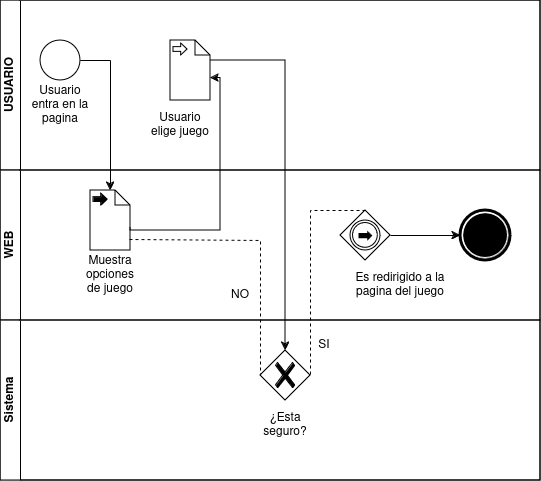

The diagram above was exported from draw.io. Its source (the exported page's mxGraphModel, read from the mxfile embedded in the PNG):
<mxGraphModel dx="1364" dy="766" grid="1" gridSize="10" guides="1" tooltips="1" connect="1" arrows="1" fold="1" page="1" pageScale="1" pageWidth="827" pageHeight="1169" math="0" shadow="0">
  <root>
    <mxCell id="0" />
    <mxCell id="1" parent="0" />
    <mxCell id="dNxyNK7c78bLwvsdeMH5-19" value="" style="swimlane;html=1;childLayout=stackLayout;resizeParent=1;resizeParentMax=0;horizontal=0;startSize=0;horizontalStack=0;" parent="1" vertex="1">
      <mxGeometry x="120" y="120" width="540" height="480" as="geometry">
        <mxRectangle x="120" y="120" width="40" height="50" as="alternateBounds" />
      </mxGeometry>
    </mxCell>
    <mxCell id="dNxyNK7c78bLwvsdeMH5-20" value="USUARIO" style="swimlane;html=1;startSize=20;horizontal=0;" parent="dNxyNK7c78bLwvsdeMH5-19" vertex="1">
      <mxGeometry width="540" height="170" as="geometry">
        <mxRectangle width="540" height="30" as="alternateBounds" />
      </mxGeometry>
    </mxCell>
    <mxCell id="dNxyNK7c78bLwvsdeMH5-23" value="" style="ellipse;whiteSpace=wrap;html=1;" parent="dNxyNK7c78bLwvsdeMH5-20" vertex="1">
      <mxGeometry x="40" y="40" width="40" height="40" as="geometry" />
    </mxCell>
    <mxCell id="V4fZrjj8gAOpQlev2I7I-2" value="Usuario entra en la pagina" style="text;html=1;align=center;verticalAlign=middle;whiteSpace=wrap;rounded=0;" vertex="1" parent="dNxyNK7c78bLwvsdeMH5-20">
      <mxGeometry x="30" y="90" width="60" height="30" as="geometry" />
    </mxCell>
    <mxCell id="V4fZrjj8gAOpQlev2I7I-7" value="" style="shape=mxgraph.bpmn.data;labelPosition=center;verticalLabelPosition=bottom;align=center;verticalAlign=top;size=15;html=1;bpmnTransferType=input;" vertex="1" parent="dNxyNK7c78bLwvsdeMH5-20">
      <mxGeometry x="170" y="40" width="40" height="60" as="geometry" />
    </mxCell>
    <mxCell id="V4fZrjj8gAOpQlev2I7I-9" value="Usuario elige juego" style="text;html=1;align=center;verticalAlign=middle;whiteSpace=wrap;rounded=0;" vertex="1" parent="dNxyNK7c78bLwvsdeMH5-20">
      <mxGeometry x="150" y="110" width="60" height="30" as="geometry" />
    </mxCell>
    <mxCell id="dNxyNK7c78bLwvsdeMH5-21" value="WEB" style="swimlane;html=1;startSize=20;horizontal=0;" parent="dNxyNK7c78bLwvsdeMH5-19" vertex="1">
      <mxGeometry y="170" width="540" height="150" as="geometry" />
    </mxCell>
    <mxCell id="V4fZrjj8gAOpQlev2I7I-3" value="" style="shape=mxgraph.bpmn.data;labelPosition=center;verticalLabelPosition=bottom;align=center;verticalAlign=top;size=15;html=1;bpmnTransferType=output;" vertex="1" parent="dNxyNK7c78bLwvsdeMH5-21">
      <mxGeometry x="90" y="20" width="40" height="60" as="geometry" />
    </mxCell>
    <mxCell id="V4fZrjj8gAOpQlev2I7I-4" value="Muestra opciones de juego" style="text;html=1;align=center;verticalAlign=middle;whiteSpace=wrap;rounded=0;" vertex="1" parent="dNxyNK7c78bLwvsdeMH5-21">
      <mxGeometry x="80" y="90" width="60" height="30" as="geometry" />
    </mxCell>
    <mxCell id="V4fZrjj8gAOpQlev2I7I-15" value="NO" style="text;html=1;align=center;verticalAlign=middle;whiteSpace=wrap;rounded=0;" vertex="1" parent="dNxyNK7c78bLwvsdeMH5-21">
      <mxGeometry x="210" y="110" width="60" height="30" as="geometry" />
    </mxCell>
    <mxCell id="V4fZrjj8gAOpQlev2I7I-17" value="" style="points=[[0.25,0.25,0],[0.5,0,0],[0.75,0.25,0],[1,0.5,0],[0.75,0.75,0],[0.5,1,0],[0.25,0.75,0],[0,0.5,0]];shape=mxgraph.bpmn.gateway2;html=1;verticalLabelPosition=bottom;labelBackgroundColor=#ffffff;verticalAlign=top;align=center;perimeter=rhombusPerimeter;outlineConnect=0;outline=throwing;symbol=link;" vertex="1" parent="dNxyNK7c78bLwvsdeMH5-21">
      <mxGeometry x="340" y="40" width="50" height="50" as="geometry" />
    </mxCell>
    <mxCell id="V4fZrjj8gAOpQlev2I7I-20" value="Es redirigido a la pagina del juego" style="text;html=1;align=center;verticalAlign=middle;whiteSpace=wrap;rounded=0;" vertex="1" parent="dNxyNK7c78bLwvsdeMH5-21">
      <mxGeometry x="350" y="100" width="100" height="30" as="geometry" />
    </mxCell>
    <mxCell id="V4fZrjj8gAOpQlev2I7I-22" value="" style="points=[[0.145,0.145,0],[0.5,0,0],[0.855,0.145,0],[1,0.5,0],[0.855,0.855,0],[0.5,1,0],[0.145,0.855,0],[0,0.5,0]];shape=mxgraph.bpmn.event;html=1;verticalLabelPosition=bottom;labelBackgroundColor=#ffffff;verticalAlign=top;align=center;perimeter=ellipsePerimeter;outlineConnect=0;aspect=fixed;outline=end;symbol=terminate;" vertex="1" parent="dNxyNK7c78bLwvsdeMH5-21">
      <mxGeometry x="460" y="40" width="50" height="50" as="geometry" />
    </mxCell>
    <mxCell id="V4fZrjj8gAOpQlev2I7I-21" value="" style="endArrow=classic;html=1;rounded=0;exitX=1;exitY=0.5;exitDx=0;exitDy=0;exitPerimeter=0;" edge="1" parent="dNxyNK7c78bLwvsdeMH5-21" source="V4fZrjj8gAOpQlev2I7I-17" target="V4fZrjj8gAOpQlev2I7I-22">
      <mxGeometry width="50" height="50" relative="1" as="geometry">
        <mxPoint x="270" y="100" as="sourcePoint" />
        <mxPoint x="470" y="65" as="targetPoint" />
      </mxGeometry>
    </mxCell>
    <mxCell id="V4fZrjj8gAOpQlev2I7I-5" value="" style="endArrow=classic;html=1;rounded=0;entryX=0.5;entryY=0;entryDx=0;entryDy=0;entryPerimeter=0;" edge="1" parent="dNxyNK7c78bLwvsdeMH5-19" target="V4fZrjj8gAOpQlev2I7I-3">
      <mxGeometry width="50" height="50" relative="1" as="geometry">
        <mxPoint x="110" y="60" as="sourcePoint" />
        <mxPoint x="130" y="60" as="targetPoint" />
      </mxGeometry>
    </mxCell>
    <mxCell id="dNxyNK7c78bLwvsdeMH5-22" value="Sistema" style="swimlane;html=1;startSize=20;horizontal=0;" parent="dNxyNK7c78bLwvsdeMH5-19" vertex="1">
      <mxGeometry y="320" width="540" height="160" as="geometry" />
    </mxCell>
    <mxCell id="V4fZrjj8gAOpQlev2I7I-12" value="" style="points=[[0.25,0.25,0],[0.5,0,0],[0.75,0.25,0],[1,0.5,0],[0.75,0.75,0],[0.5,1,0],[0.25,0.75,0],[0,0.5,0]];shape=mxgraph.bpmn.gateway2;html=1;verticalLabelPosition=bottom;labelBackgroundColor=#ffffff;verticalAlign=top;align=center;perimeter=rhombusPerimeter;outlineConnect=0;outline=none;symbol=none;gwType=exclusive;" vertex="1" parent="dNxyNK7c78bLwvsdeMH5-22">
      <mxGeometry x="260" y="30" width="50" height="50" as="geometry" />
    </mxCell>
    <mxCell id="V4fZrjj8gAOpQlev2I7I-13" value="¿Esta seguro?" style="text;html=1;align=center;verticalAlign=middle;whiteSpace=wrap;rounded=0;" vertex="1" parent="dNxyNK7c78bLwvsdeMH5-22">
      <mxGeometry x="255" y="90" width="60" height="30" as="geometry" />
    </mxCell>
    <mxCell id="V4fZrjj8gAOpQlev2I7I-19" value="SI" style="text;html=1;align=center;verticalAlign=middle;whiteSpace=wrap;rounded=0;" vertex="1" parent="dNxyNK7c78bLwvsdeMH5-22">
      <mxGeometry x="294" y="10" width="60" height="30" as="geometry" />
    </mxCell>
    <mxCell id="V4fZrjj8gAOpQlev2I7I-11" value="" style="endArrow=classic;html=1;rounded=0;entryX=0.5;entryY=0;entryDx=0;entryDy=0;entryPerimeter=0;exitX=1;exitY=0.333;exitDx=0;exitDy=0;exitPerimeter=0;" edge="1" parent="dNxyNK7c78bLwvsdeMH5-19" source="V4fZrjj8gAOpQlev2I7I-7" target="V4fZrjj8gAOpQlev2I7I-12">
      <mxGeometry width="50" height="50" relative="1" as="geometry">
        <mxPoint x="220" y="60" as="sourcePoint" />
        <mxPoint x="290" y="360" as="targetPoint" />
        <Array as="points">
          <mxPoint x="285" y="60" />
          <mxPoint x="285" y="210" />
        </Array>
      </mxGeometry>
    </mxCell>
    <mxCell id="dNxyNK7c78bLwvsdeMH5-29" value="" style="edgeStyle=orthogonalEdgeStyle;rounded=0;orthogonalLoop=1;jettySize=auto;html=1;endArrow=classic;endFill=1;entryX=0;entryY=0;entryDx=40;entryDy=37.5;entryPerimeter=0;exitX=0;exitY=0;exitDx=40;exitDy=37.5;exitPerimeter=0;" parent="dNxyNK7c78bLwvsdeMH5-19" source="V4fZrjj8gAOpQlev2I7I-3" target="V4fZrjj8gAOpQlev2I7I-7" edge="1">
      <mxGeometry relative="1" as="geometry">
        <mxPoint x="210" y="230" as="sourcePoint" />
        <mxPoint x="220" y="120" as="targetPoint" />
        <Array as="points">
          <mxPoint x="130" y="230" />
          <mxPoint x="220" y="230" />
          <mxPoint x="220" y="78" />
        </Array>
      </mxGeometry>
    </mxCell>
    <mxCell id="V4fZrjj8gAOpQlev2I7I-26" value="" style="endArrow=none;dashed=1;html=1;rounded=0;exitX=0.975;exitY=0.817;exitDx=0;exitDy=0;exitPerimeter=0;entryX=0;entryY=0.5;entryDx=0;entryDy=0;entryPerimeter=0;" edge="1" parent="dNxyNK7c78bLwvsdeMH5-19" source="V4fZrjj8gAOpQlev2I7I-3" target="V4fZrjj8gAOpQlev2I7I-12">
      <mxGeometry width="50" height="50" relative="1" as="geometry">
        <mxPoint x="270" y="270" as="sourcePoint" />
        <mxPoint x="320" y="220" as="targetPoint" />
        <Array as="points">
          <mxPoint x="260" y="240" />
        </Array>
      </mxGeometry>
    </mxCell>
    <mxCell id="V4fZrjj8gAOpQlev2I7I-27" value="" style="endArrow=none;dashed=1;html=1;rounded=0;exitX=0.5;exitY=0;exitDx=0;exitDy=0;exitPerimeter=0;entryX=1;entryY=0.5;entryDx=0;entryDy=0;entryPerimeter=0;" edge="1" parent="dNxyNK7c78bLwvsdeMH5-19" source="V4fZrjj8gAOpQlev2I7I-17" target="V4fZrjj8gAOpQlev2I7I-12">
      <mxGeometry width="50" height="50" relative="1" as="geometry">
        <mxPoint x="139" y="249" as="sourcePoint" />
        <mxPoint x="270" y="385" as="targetPoint" />
        <Array as="points">
          <mxPoint x="310" y="210" />
        </Array>
      </mxGeometry>
    </mxCell>
    <mxCell id="V4fZrjj8gAOpQlev2I7I-6" value="" style="endArrow=none;html=1;rounded=0;exitX=1;exitY=0.5;exitDx=0;exitDy=0;" edge="1" parent="1" source="dNxyNK7c78bLwvsdeMH5-23">
      <mxGeometry width="50" height="50" relative="1" as="geometry">
        <mxPoint x="390" y="420" as="sourcePoint" />
        <mxPoint x="230" y="180" as="targetPoint" />
      </mxGeometry>
    </mxCell>
  </root>
</mxGraphModel>